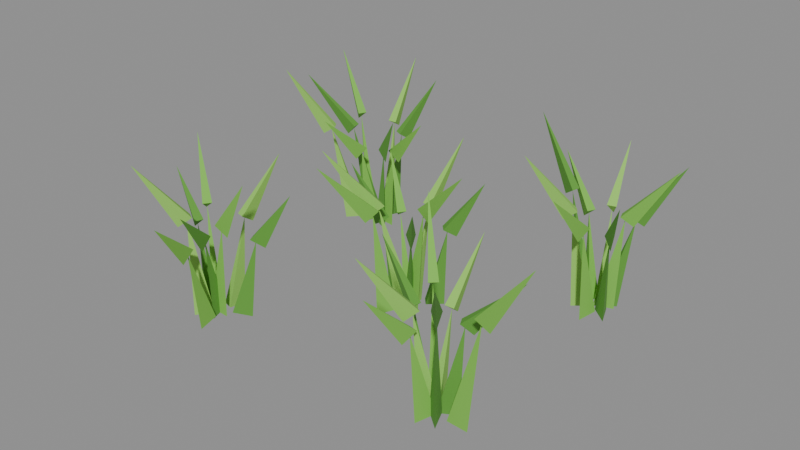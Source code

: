 # Source: grass-3.blend  (saved by Blender 5.2.45; exported with 4.5.12 LTS)
import bpy
from mathutils import Matrix  # noqa: F401  (used for matrix-valued properties, if any)

bpy.ops.wm.read_factory_settings(use_empty=True)
scene = bpy.context.scene
scene.name = 'Scene'

# ---- collections
col_col_lowpoly = bpy.data.collections.new('COL_LowPoly'); scene.collection.children.link(col_col_lowpoly)

# ---- images (referenced by path relative to the original .blend; pixels are not part of the script)
import os
ASSET_DIR = os.environ.get("B2B_ASSET_DIR", "")  # directory of the original .blend (textures are referenced by path, not embedded)
HERE = os.path.dirname(os.path.abspath(__file__))  # packed textures are extracted next to this script under _unpacked/

def load_image(name, relpath, width, height, colorspace="sRGB"):
    """Load a texture the original file referenced (path relative to the .blend, or extracted next to this script)."""
    p = next((c for c in (os.path.join(HERE, relpath), os.path.join(ASSET_DIR, relpath)) if relpath and os.path.exists(c)), "")
    if p:
        img = bpy.data.images.load(p, check_existing=True)
        img.name = name
    else:  # same state as the original file: an image datablock whose file is absent (Cycles renders it pink)
        img = bpy.data.images.new(name, width, height)
        img.source = "FILE"
        img.filepath = "//" + (relpath or name)
    img.colorspace_settings.name = colorspace
    return img
img_grass_3_basecolor = load_image('grass-3_BaseColor', '_unpacked/grass-3_BaseColor.2d176630.png', 80, 16, 'sRGB')
img_grass_3_maskmap = load_image('grass-3_MaskMap', '_unpacked/grass-3_MaskMap.0fa544aa.png', 80, 16, 'Non-Color')

# ---- materials (node trees are filled in below, after node groups)
mat_m_grass_3 = bpy.data.materials.new('M_grass-3')

# ---- material node trees
mat_m_grass_3.use_nodes = True; mat_m_grass_3.node_tree.nodes.clear()
_N = mat_m_grass_3.node_tree.nodes; _L = mat_m_grass_3.node_tree.links
n0 = _N.new('ShaderNodeBsdfPrincipled'); n0.name = 'Principled BSDF'; n0.location = (-200, 100)
n0.inputs[10].default_value = 0.005
n1 = _N.new('ShaderNodeOutputMaterial'); n1.name = 'Material Output'; n1.location = (200, 100)
n2 = _N.new('ShaderNodeTexImage'); n2.name = 'Image Texture'; n2.location = (0, 0)
n2.image = img_grass_3_basecolor
n2.interpolation = 'Closest'
n3 = _N.new('ShaderNodeTexImage'); n3.name = 'Image Texture.001'; n3.location = (0, 0)
n3.image = img_grass_3_maskmap
n3.interpolation = 'Closest'
n4 = _N.new('ShaderNodeSeparateColor'); n4.name = 'Separate Color'; n4.location = (0, 0)
n5 = _N.new('ShaderNodeMath'); n5.name = 'Math'; n5.location = (0, 0)
n5.operation = 'SUBTRACT'
n5.inputs[0].default_value = 1.0
_L.new(n0.outputs[0], n1.inputs[0])
_L.new(n2.outputs[0], n0.inputs[0])
_L.new(n3.outputs[0], n4.inputs[0])
_L.new(n4.outputs[0], n0.inputs[1])
_L.new(n3.outputs[1], n5.inputs[1])
_L.new(n5.outputs[0], n0.inputs[2])
n1.is_active_output = True

# ---- meshes
me_grass_3 = bpy.data.meshes.new('grass-3')
me_grass_3.from_pydata([(0.03174, -0.001522, 0.001713), (0.006117, 0.01539, 0.007395), (0.00104, -0.001167, 0.007395), (0.04428, -0.005365, 0.1753), (0.05576, -0.008885, 0.1633), (0.04069, 0.003432, 0.1813), (0.03638, -0.01064, 0.1813), (0.1321, -0.03228, 0.2669), (0.05008, 0.04099, 0.001972), (0.02249, 0.02736, 0.007266), (0.03422, 0.01462, 0.007266), (0.05198, 0.04273, 0.1297), (0.06219, 0.05212, 0.1198), (0.04189, 0.04345, 0.1346), (0.05186, 0.03262, 0.1346), (0.09221, 0.07976, 0.2069), (0.01373, 0.02971, 0.001077), (0.001766, 0.00164, 0.007713), (0.01897, -0.0003494, 0.007713), (0.01549, 0.0449, 0.1589), (0.01702, 0.05818, 0.1484), (0.007406, 0.0391, 0.1642), (0.02203, 0.03741, 0.1642), (0.02385, 0.1172, 0.2517), (-0.01849, 0.02489, 0.0), (0.0004656, 0.001485, 0.008251), (0.01022, 0.0158, 0.008251), (-0.03338, 0.03504, 0.1357), (-0.04488, 0.04288, 0.126), (-0.03177, 0.02504, 0.1406), (-0.02348, 0.0372, 0.1406), (-0.08156, 0.0679, 0.2189), (-0.02551, 0.001342, 0.0005291), (0.004248, -0.004464, 0.007987), (0.002571, 0.01278, 0.007987), (-0.03912, 1.814e-05, 0.1343), (-0.05293, -0.001325, 0.1244), (-0.0315, -0.006637, 0.1392), (-0.03293, 0.008016, 0.1392), (-0.09647, -0.005561, 0.2156), (-0.0001253, -0.0146, 0.0002561), (0.02164, 0.006364, 0.008123), (0.006551, 0.01487, 0.008123), (-0.01368, -0.03863, 0.178), (-0.0202, -0.05019, 0.1674), (-0.004004, -0.03646, 0.1833), (-0.01683, -0.02923, 0.1833), (-0.05483, -0.1116, 0.2827), (-0.009047, -0.05026, 0.002583), (0.009176, -0.02528, 0.00696), (-0.007115, -0.0194, 0.00696), (-0.01084, -0.05522, 0.1755), (-0.01504, -0.06685, 0.1638), (-0.001817, -0.05191, 0.1813), (-0.01566, -0.04691, 0.1813), (-0.04087, -0.1384, 0.2692), (0.02855, -0.01563, 0.001612), (0.01589, 0.01231, 0.007446), (0.002774, 0.0009941, 0.007446), (0.03221, -0.01987, 0.1327), (0.04047, -0.02944, 0.1213), (0.03365, -0.01027, 0.1384), (0.02251, -0.01989, 0.1384), (0.07468, -0.06909, 0.205), (-0.1816, -0.2005, 0.002141), (-0.2094, -0.1871, 0.007181), (-0.2122, -0.2042, 0.007181), (-0.176, -0.2015, 0.1548), (-0.1623, -0.2037, 0.145), (-0.1816, -0.1931, 0.1597), (-0.1841, -0.2076, 0.1597), (-0.1114, -0.2122, 0.2477), (-0.1535, -0.1732, 0.0004776), (-0.1834, -0.1781, 0.008013), (-0.1758, -0.1937, 0.008013), (-0.1413, -0.1673, 0.1322), (-0.1288, -0.1612, 0.1224), (-0.1508, -0.1637, 0.1371), (-0.1444, -0.1769, 0.1371), (-0.09065, -0.1426, 0.2125), (-0.1907, -0.1544, 0.001516), (-0.2069, -0.1804, 0.007493), (-0.1903, -0.1851, 0.007493), (-0.1881, -0.1453, 0.1485), (-0.1845, -0.1321, 0.1385), (-0.1971, -0.1499, 0.1536), (-0.1829, -0.1539, 0.1536), (-0.1708, -0.08304, 0.2369), (-0.2368, -0.173, 0.0002318), (-0.2181, -0.1967, 0.008136), (-0.2082, -0.1825, 0.008136), (-0.2543, -0.1606, 0.1544), (-0.2654, -0.1529, 0.1441), (-0.253, -0.1706, 0.1596), (-0.2445, -0.1585, 0.1596), (-0.3117, -0.1202, 0.2465), (-0.2545, -0.1812, 0.00227), (-0.2287, -0.1981, 0.007116), (-0.2236, -0.1816, 0.007116), (-0.2553, -0.181, 0.1314), (-0.2673, -0.1773, 0.1199), (-0.2515, -0.1898, 0.1372), (-0.2472, -0.1757, 0.1372), (-0.3174, -0.162, 0.2018), (-0.221, -0.2302, 0.003238), (-0.1989, -0.2083, 0.006633), (-0.2141, -0.1999, 0.006633), (-0.2202, -0.2288, 0.1659), (-0.2269, -0.2408, 0.156), (-0.2104, -0.2263, 0.1709), (-0.2233, -0.2192, 0.1709), (-0.2544, -0.2905, 0.2642), (-0.1864, -0.2474, 5.421e-05), (-0.187, -0.2173, 0.008224), (-0.2035, -0.2226, 0.008224), (-0.1808, -0.2646, 0.1374), (-0.1771, -0.2761, 0.1255), (-0.1757, -0.2566, 0.1434), (-0.1897, -0.2611, 0.1434), (-0.1587, -0.3334, 0.2106), (-0.1927, -0.2172, 0.00151), (-0.1979, -0.187, 0.007496), (-0.2134, -0.1946, 0.007496), (-0.1894, -0.224, 0.1389), (-0.1841, -0.2347, 0.1269), (-0.1854, -0.2154, 0.145), (-0.1986, -0.2218, 0.145), (-0.1575, -0.2891, 0.2108), (0.2695, -0.1935, 0.001173), (0.2416, -0.1811, 0.007665), (0.2394, -0.1983, 0.007665), (0.288, -0.1958, 0.1777), (0.3016, -0.1976, 0.1675), (0.2822, -0.1877, 0.1828), (0.2803, -0.2023, 0.1828), (0.3664, -0.2059, 0.2838), (0.2402, -0.1717, 0.002028), (0.2099, -0.1774, 0.007237), (0.2178, -0.1929, 0.007237), (0.2441, -0.1697, 0.1422), (0.2545, -0.1644, 0.1299), (0.2356, -0.1658, 0.1484), (0.2422, -0.1789, 0.1484), (0.3116, -0.1353, 0.2137), (0.2115, -0.1639, 0.001497), (0.2035, -0.1935, 0.007503), (0.2208, -0.1931, 0.007503), (0.2112, -0.1544, 0.1482), (0.2109, -0.1413, 0.1374), (0.204, -0.1611, 0.1537), (0.2187, -0.1607, 0.1537), (0.2095, -0.08467, 0.2324), (0.1762, -0.15, 0.002584), (0.191, -0.1772, 0.006959), (0.2033, -0.165, 0.006959), (0.1732, -0.1469, 0.1688), (0.1633, -0.1369, 0.1593), (0.1729, -0.1571, 0.1735), (0.1834, -0.1468, 0.1735), (0.1247, -0.098, 0.2717), (0.1718, -0.1772, 0.001616), (0.1987, -0.192, 0.007443), (0.2024, -0.1751, 0.007443), (0.1643, -0.1756, 0.1435), (0.1517, -0.1728, 0.1324), (0.169, -0.1842, 0.149), (0.1722, -0.1698, 0.149), (0.09725, -0.1608, 0.2235), (0.1995, -0.2089, 0.002045), (0.2213, -0.1871, 0.007229), (0.2061, -0.1788, 0.007229), (0.1956, -0.2161, 0.1645), (0.1892, -0.2277, 0.1539), (0.2052, -0.2138, 0.1698), (0.1923, -0.2067, 0.1698), (0.1593, -0.2824, 0.2591), (0.205, -0.2223, 0.001414), (0.2191, -0.1951, 0.007545), (0.2021, -0.1918, 0.007545), (0.2033, -0.2315, 0.144), (0.2009, -0.2436, 0.1323), (0.2117, -0.2268, 0.1498), (0.1972, -0.224, 0.1498), (0.1895, -0.3031, 0.221), (0.2331, -0.2149, 0.001594), (0.2227, -0.1861, 0.007455), (0.2087, -0.1963, 0.007455), (0.2422, -0.2273, 0.181), (0.2492, -0.2369, 0.1688), (0.2446, -0.2182, 0.1871), (0.2327, -0.2269, 0.1871), (0.2989, -0.3048, 0.2748), (-0.1857, 0.1945, 0.001783), (-0.213, 0.2086, 0.00736), (-0.2163, 0.1916, 0.00736), (-0.1798, 0.1933, 0.141), (-0.1677, 0.191, 0.1293), (-0.1844, 0.2017, 0.1469), (-0.1872, 0.1873, 0.1469), (-0.1097, 0.1797, 0.2159), (-0.2059, 0.2406, 0.002434), (-0.2269, 0.218, 0.007034), (-0.2114, 0.2103, 0.007034), (-0.2044, 0.2436, 0.1539), (-0.1982, 0.2559, 0.1439), (-0.2141, 0.2407, 0.1588), (-0.2009, 0.2341, 0.1588), (-0.1749, 0.3024, 0.2452), (-0.2298, 0.2554, 0.003202), (-0.2359, 0.2249, 0.00665), (-0.2186, 0.2264, 0.00665), (-0.2297, 0.2542, 0.1669), (-0.2309, 0.2683, 0.1576), (-0.2364, 0.2465, 0.1715), (-0.2218, 0.2477, 0.1715), (-0.2355, 0.3208, 0.2687), (-0.2733, 0.2264, 0.0008642), (-0.2512, 0.2055, 0.007819), (-0.2434, 0.221, 0.007819), (-0.2913, 0.2355, 0.1719), (-0.3028, 0.2413, 0.1608), (-0.2889, 0.2261, 0.1775), (-0.2823, 0.2392, 0.1775), (-0.3664, 0.2734, 0.2688), (-0.2487, 0.1973, 0.0004367), (-0.2185, 0.1947, 0.008033), (-0.222, 0.2116, 0.008033), (-0.2707, 0.1928, 0.1652), (-0.2819, 0.1905, 0.1527), (-0.2635, 0.1868, 0.1714), (-0.2665, 0.2012, 0.1714), (-0.3598, 0.1745, 0.2491), (-0.2717, 0.1692, 0.0006972), (-0.2429, 0.179, 0.007903), (-0.2529, 0.1931, 0.007903), (-0.2894, 0.1567, 0.1715), (-0.3006, 0.1488, 0.1616), (-0.2795, 0.1547, 0.1765), (-0.288, 0.1667, 0.1765), (-0.3508, 0.1133, 0.2755), (-0.2322, 0.1727, 0.002236), (-0.2169, 0.1995, 0.007134), (-0.2338, 0.2035, 0.007134), (-0.2328, 0.1703, 0.1399), (-0.2355, 0.1587, 0.1277), (-0.2242, 0.1743, 0.146), (-0.2386, 0.1778, 0.146), (-0.2497, 0.0993, 0.2114), (-0.185, 0.1734, 0.003044), (-0.2042, 0.1978, 0.006729), (-0.2143, 0.1837, 0.006729), (-0.1871, 0.1749, 0.1454), (-0.1763, 0.1672, 0.1348), (-0.1882, 0.1847, 0.1508), (-0.1967, 0.1727, 0.1508), (-0.1332, 0.1364, 0.2279), (0.2603, 0.1956, 0.002406), (0.2294, 0.1947, 0.007049), (0.2347, 0.1782, 0.007049), (0.2642, 0.1968, 0.1579), (0.2768, 0.2009, 0.1473), (0.2556, 0.2018, 0.1633), (0.2602, 0.1878, 0.1633), (0.3333, 0.2192, 0.2481), (0.2592, 0.2079, 0.0007123), (0.2321, 0.1942, 0.007895), (0.2439, 0.1816, 0.007895), (0.2708, 0.2189, 0.1494), (0.2804, 0.2279, 0.1386), (0.261, 0.2198, 0.1548), (0.2711, 0.2091, 0.1548), (0.3222, 0.2674, 0.2352), (0.2313, 0.2161, 0.0032), (0.2308, 0.1851, 0.006652), (0.2475, 0.1896, 0.006652), (0.2318, 0.2142, 0.1598), (0.2288, 0.2253, 0.1473), (0.2263, 0.2067, 0.166), (0.2405, 0.2106, 0.166), (0.2094, 0.297, 0.2386), (0.1985, 0.2077, 0.002297), (0.2216, 0.1872, 0.007103), (0.229, 0.2029, 0.007103), (0.1961, 0.2088, 0.1437), (0.1848, 0.2142, 0.1322), (0.1986, 0.1995, 0.1495), (0.2048, 0.2128, 0.1495), (0.1317, 0.2393, 0.2209), (0.1919, 0.1992, 0.000326), (0.2182, 0.1844, 0.008089), (0.2221, 0.2013, 0.008089), (0.1671, 0.2048, 0.1725), (0.1534, 0.2079, 0.1628), (0.1723, 0.1961, 0.1773), (0.1755, 0.2104, 0.1773), (0.09536, 0.221, 0.2793), (0.2036, 0.1623, 0.001995), (0.2325, 0.1731, 0.007254), (0.2221, 0.187, 0.007254), (0.1971, 0.1575, 0.1619), (0.1866, 0.1496, 0.1511), (0.2068, 0.1555, 0.1673), (0.1979, 0.1673, 0.1673), (0.1364, 0.1121, 0.2538), (0.2361, 0.1346, 0.001786), (0.2462, 0.1636, 0.007358), (0.2289, 0.1645, 0.007358), (0.2356, 0.1258, 0.1557), (0.235, 0.1141, 0.1434), (0.2433, 0.1313, 0.1619), (0.2286, 0.1321, 0.1619), (0.2315, 0.04306, 0.235), (0.2667, 0.1518, 0.003145), (0.2556, 0.1808, 0.006679), (0.2418, 0.1703, 0.006679), (0.2643, 0.155, 0.1386), (0.2726, 0.1441, 0.1286), (0.266, 0.1649, 0.1436), (0.2543, 0.156, 0.1436), (0.3001, 0.1077, 0.2197)], [], [(0, 1, 3), (1, 2, 3), (2, 0, 3), (2, 1, 0), (4, 5, 7), (5, 6, 7), (6, 4, 7), (6, 5, 4), (8, 9, 11), (9, 10, 11), (10, 8, 11), (10, 9, 8), (12, 13, 15), (13, 14, 15), (14, 12, 15), (14, 13, 12), (16, 17, 19), (17, 18, 19), (18, 16, 19), (18, 17, 16), (20, 21, 23), (21, 22, 23), (22, 20, 23), (22, 21, 20), (24, 25, 27), (25, 26, 27), (26, 24, 27), (26, 25, 24), (28, 29, 31), (29, 30, 31), (30, 28, 31), (30, 29, 28), (32, 33, 35), (33, 34, 35), (34, 32, 35), (34, 33, 32), (36, 37, 39), (37, 38, 39), (38, 36, 39), (38, 37, 36), (40, 41, 43), (41, 42, 43), (42, 40, 43), (42, 41, 40), (44, 45, 47), (45, 46, 47), (46, 44, 47), (46, 45, 44), (48, 49, 51), (49, 50, 51), (50, 48, 51), (50, 49, 48), (52, 53, 55), (53, 54, 55), (54, 52, 55), (54, 53, 52), (56, 57, 59), (57, 58, 59), (58, 56, 59), (58, 57, 56), (60, 61, 63), (61, 62, 63), (62, 60, 63), (62, 61, 60), (64, 65, 67), (65, 66, 67), (66, 64, 67), (66, 65, 64), (68, 69, 71), (69, 70, 71), (70, 68, 71), (70, 69, 68), (72, 73, 75), (73, 74, 75), (74, 72, 75), (74, 73, 72), (76, 77, 79), (77, 78, 79), (78, 76, 79), (78, 77, 76), (80, 81, 83), (81, 82, 83), (82, 80, 83), (82, 81, 80), (84, 85, 87), (85, 86, 87), (86, 84, 87), (86, 85, 84), (88, 89, 91), (89, 90, 91), (90, 88, 91), (90, 89, 88), (92, 93, 95), (93, 94, 95), (94, 92, 95), (94, 93, 92), (96, 97, 99), (97, 98, 99), (98, 96, 99), (98, 97, 96), (100, 101, 103), (101, 102, 103), (102, 100, 103), (102, 101, 100), (104, 105, 107), (105, 106, 107), (106, 104, 107), (106, 105, 104), (108, 109, 111), (109, 110, 111), (110, 108, 111), (110, 109, 108), (112, 113, 115), (113, 114, 115), (114, 112, 115), (114, 113, 112), (116, 117, 119), (117, 118, 119), (118, 116, 119), (118, 117, 116), (120, 121, 123), (121, 122, 123), (122, 120, 123), (122, 121, 120), (124, 125, 127), (125, 126, 127), (126, 124, 127), (126, 125, 124), (128, 129, 131), (129, 130, 131), (130, 128, 131), (130, 129, 128), (132, 133, 135), (133, 134, 135), (134, 132, 135), (134, 133, 132), (136, 137, 139), (137, 138, 139), (138, 136, 139), (138, 137, 136), (140, 141, 143), (141, 142, 143), (142, 140, 143), (142, 141, 140), (144, 145, 147), (145, 146, 147), (146, 144, 147), (146, 145, 144), (148, 149, 151), (149, 150, 151), (150, 148, 151), (150, 149, 148), (152, 153, 155), (153, 154, 155), (154, 152, 155), (154, 153, 152), (156, 157, 159), (157, 158, 159), (158, 156, 159), (158, 157, 156), (160, 161, 163), (161, 162, 163), (162, 160, 163), (162, 161, 160), (164, 165, 167), (165, 166, 167), (166, 164, 167), (166, 165, 164), (168, 169, 171), (169, 170, 171), (170, 168, 171), (170, 169, 168), (172, 173, 175), (173, 174, 175), (174, 172, 175), (174, 173, 172), (176, 177, 179), (177, 178, 179), (178, 176, 179), (178, 177, 176), (180, 181, 183), (181, 182, 183), (182, 180, 183), (182, 181, 180), (184, 185, 187), (185, 186, 187), (186, 184, 187), (186, 185, 184), (188, 189, 191), (189, 190, 191), (190, 188, 191), (190, 189, 188), (192, 193, 195), (193, 194, 195), (194, 192, 195), (194, 193, 192), (196, 197, 199), (197, 198, 199), (198, 196, 199), (198, 197, 196), (200, 201, 203), (201, 202, 203), (202, 200, 203), (202, 201, 200), (204, 205, 207), (205, 206, 207), (206, 204, 207), (206, 205, 204), (208, 209, 211), (209, 210, 211), (210, 208, 211), (210, 209, 208), (212, 213, 215), (213, 214, 215), (214, 212, 215), (214, 213, 212), (216, 217, 219), (217, 218, 219), (218, 216, 219), (218, 217, 216), (220, 221, 223), (221, 222, 223), (222, 220, 223), (222, 221, 220), (224, 225, 227), (225, 226, 227), (226, 224, 227), (226, 225, 224), (228, 229, 231), (229, 230, 231), (230, 228, 231), (230, 229, 228), (232, 233, 235), (233, 234, 235), (234, 232, 235), (234, 233, 232), (236, 237, 239), (237, 238, 239), (238, 236, 239), (238, 237, 236), (240, 241, 243), (241, 242, 243), (242, 240, 243), (242, 241, 240), (244, 245, 247), (245, 246, 247), (246, 244, 247), (246, 245, 244), (248, 249, 251), (249, 250, 251), (250, 248, 251), (250, 249, 248), (252, 253, 255), (253, 254, 255), (254, 252, 255), (254, 253, 252), (256, 257, 259), (257, 258, 259), (258, 256, 259), (258, 257, 256), (260, 261, 263), (261, 262, 263), (262, 260, 263), (262, 261, 260), (264, 265, 267), (265, 266, 267), (266, 264, 267), (266, 265, 264), (268, 269, 271), (269, 270, 271), (270, 268, 271), (270, 269, 268), (272, 273, 275), (273, 274, 275), (274, 272, 275), (274, 273, 272), (276, 277, 279), (277, 278, 279), (278, 276, 279), (278, 277, 276), (280, 281, 283), (281, 282, 283), (282, 280, 283), (282, 281, 280), (284, 285, 287), (285, 286, 287), (286, 284, 287), (286, 285, 284), (288, 289, 291), (289, 290, 291), (290, 288, 291), (290, 289, 288), (292, 293, 295), (293, 294, 295), (294, 292, 295), (294, 293, 292), (296, 297, 299), (297, 298, 299), (298, 296, 299), (298, 297, 296), (300, 301, 303), (301, 302, 303), (302, 300, 303), (302, 301, 300), (304, 305, 307), (305, 306, 307), (306, 304, 307), (306, 305, 304), (308, 309, 311), (309, 310, 311), (310, 308, 311), (310, 309, 308), (312, 313, 315), (313, 314, 315), (314, 312, 315), (314, 313, 312), (316, 317, 319), (317, 318, 319), (318, 316, 319), (318, 317, 316)])
_uv = me_grass_3.uv_layers.new(name='UVMap')
_uv.uv.foreach_set('vector', [0.3, 0.5, 0.3, 0.5, 0.3, 0.5, 0.3, 0.5, 0.3, 0.5, 0.3, 0.5, 0.3, 0.5, 0.3, 0.5, 0.3, 0.5, 0.3, 0.5, 0.3, 0.5, 0.3, 0.5, 0.3, 0.5, 0.3, 0.5, 0.3, 0.5, 0.3, 0.5, 0.3, 0.5, 0.3, 0.5, 0.3, 0.5, 0.3, 0.5, 0.3, 0.5, 0.3, 0.5, 0.3, 0.5, 0.3, 0.5, 0.5, 0.5, 0.5, 0.5, 0.5, 0.5, 0.5, 0.5, 0.5, 0.5, 0.5, 0.5, 0.5, 0.5, 0.5, 0.5, 0.5, 0.5, 0.5, 0.5, 0.5, 0.5, 0.5, 0.5, 0.5, 0.5, 0.5, 0.5, 0.5, 0.5, 0.5, 0.5, 0.5, 0.5, 0.5, 0.5, 0.5, 0.5, 0.5, 0.5, 0.5, 0.5, 0.5, 0.5, 0.5, 0.5, 0.5, 0.5, 0.7, 0.5, 0.7, 0.5, 0.7, 0.5, 0.7, 0.5, 0.7, 0.5, 0.7, 0.5, 0.7, 0.5, 0.7, 0.5, 0.7, 0.5, 0.7, 0.5, 0.7, 0.5, 0.7, 0.5, 0.7, 0.5, 0.7, 0.5, 0.7, 0.5, 0.7, 0.5, 0.7, 0.5, 0.7, 0.5, 0.7, 0.5, 0.7, 0.5, 0.7, 0.5, 0.7, 0.5, 0.7, 0.5, 0.7, 0.5, 0.3, 0.5, 0.3, 0.5, 0.3, 0.5, 0.3, 0.5, 0.3, 0.5, 0.3, 0.5, 0.3, 0.5, 0.3, 0.5, 0.3, 0.5, 0.3, 0.5, 0.3, 0.5, 0.3, 0.5, 0.3, 0.5, 0.3, 0.5, 0.3, 0.5, 0.3, 0.5, 0.3, 0.5, 0.3, 0.5, 0.3, 0.5, 0.3, 0.5, 0.3, 0.5, 0.3, 0.5, 0.3, 0.5, 0.3, 0.5, 0.5, 0.5, 0.5, 0.5, 0.5, 0.5, 0.5, 0.5, 0.5, 0.5, 0.5, 0.5, 0.5, 0.5, 0.5, 0.5, 0.5, 0.5, 0.5, 0.5, 0.5, 0.5, 0.5, 0.5, 0.5, 0.5, 0.5, 0.5, 0.5, 0.5, 0.5, 0.5, 0.5, 0.5, 0.5, 0.5, 0.5, 0.5, 0.5, 0.5, 0.5, 0.5, 0.5, 0.5, 0.5, 0.5, 0.5, 0.5, 0.7, 0.5, 0.7, 0.5, 0.7, 0.5, 0.7, 0.5, 0.7, 0.5, 0.7, 0.5, 0.7, 0.5, 0.7, 0.5, 0.7, 0.5, 0.7, 0.5, 0.7, 0.5, 0.7, 0.5, 0.7, 0.5, 0.7, 0.5, 0.7, 0.5, 0.7, 0.5, 0.7, 0.5, 0.7, 0.5, 0.7, 0.5, 0.7, 0.5, 0.7, 0.5, 0.7, 0.5, 0.7, 0.5, 0.7, 0.5, 0.3, 0.5, 0.3, 0.5, 0.3, 0.5, 0.3, 0.5, 0.3, 0.5, 0.3, 0.5, 0.3, 0.5, 0.3, 0.5, 0.3, 0.5, 0.3, 0.5, 0.3, 0.5, 0.3, 0.5, 0.3, 0.5, 0.3, 0.5, 0.3, 0.5, 0.3, 0.5, 0.3, 0.5, 0.3, 0.5, 0.3, 0.5, 0.3, 0.5, 0.3, 0.5, 0.3, 0.5, 0.3, 0.5, 0.3, 0.5, 0.5, 0.5, 0.5, 0.5, 0.5, 0.5, 0.5, 0.5, 0.5, 0.5, 0.5, 0.5, 0.5, 0.5, 0.5, 0.5, 0.5, 0.5, 0.5, 0.5, 0.5, 0.5, 0.5, 0.5, 0.5, 0.5, 0.5, 0.5, 0.5, 0.5, 0.5, 0.5, 0.5, 0.5, 0.5, 0.5, 0.5, 0.5, 0.5, 0.5, 0.5, 0.5, 0.5, 0.5, 0.5, 0.5, 0.5, 0.5, 0.3, 0.5, 0.3, 0.5, 0.3, 0.5, 0.3, 0.5, 0.3, 0.5, 0.3, 0.5, 0.3, 0.5, 0.3, 0.5, 0.3, 0.5, 0.3, 0.5, 0.3, 0.5, 0.3, 0.5, 0.3, 0.5, 0.3, 0.5, 0.3, 0.5, 0.3, 0.5, 0.3, 0.5, 0.3, 0.5, 0.3, 0.5, 0.3, 0.5, 0.3, 0.5, 0.3, 0.5, 0.3, 0.5, 0.3, 0.5, 0.5, 0.5, 0.5, 0.5, 0.5, 0.5, 0.5, 0.5, 0.5, 0.5, 0.5, 0.5, 0.5, 0.5, 0.5, 0.5, 0.5, 0.5, 0.5, 0.5, 0.5, 0.5, 0.5, 0.5, 0.5, 0.5, 0.5, 0.5, 0.5, 0.5, 0.5, 0.5, 0.5, 0.5, 0.5, 0.5, 0.5, 0.5, 0.5, 0.5, 0.5, 0.5, 0.5, 0.5, 0.5, 0.5, 0.5, 0.5, 0.7, 0.5, 0.7, 0.5, 0.7, 0.5, 0.7, 0.5, 0.7, 0.5, 0.7, 0.5, 0.7, 0.5, 0.7, 0.5, 0.7, 0.5, 0.7, 0.5, 0.7, 0.5, 0.7, 0.5, 0.7, 0.5, 0.7, 0.5, 0.7, 0.5, 0.7, 0.5, 0.7, 0.5, 0.7, 0.5, 0.7, 0.5, 0.7, 0.5, 0.7, 0.5, 0.7, 0.5, 0.7, 0.5, 0.7, 0.5, 0.3, 0.5, 0.3, 0.5, 0.3, 0.5, 0.3, 0.5, 0.3, 0.5, 0.3, 0.5, 0.3, 0.5, 0.3, 0.5, 0.3, 0.5, 0.3, 0.5, 0.3, 0.5, 0.3, 0.5, 0.3, 0.5, 0.3, 0.5, 0.3, 0.5, 0.3, 0.5, 0.3, 0.5, 0.3, 0.5, 0.3, 0.5, 0.3, 0.5, 0.3, 0.5, 0.3, 0.5, 0.3, 0.5, 0.3, 0.5, 0.5, 0.5, 0.5, 0.5, 0.5, 0.5, 0.5, 0.5, 0.5, 0.5, 0.5, 0.5, 0.5, 0.5, 0.5, 0.5, 0.5, 0.5, 0.5, 0.5, 0.5, 0.5, 0.5, 0.5, 0.5, 0.5, 0.5, 0.5, 0.5, 0.5, 0.5, 0.5, 0.5, 0.5, 0.5, 0.5, 0.5, 0.5, 0.5, 0.5, 0.5, 0.5, 0.5, 0.5, 0.5, 0.5, 0.5, 0.5, 0.7, 0.5, 0.7, 0.5, 0.7, 0.5, 0.7, 0.5, 0.7, 0.5, 0.7, 0.5, 0.7, 0.5, 0.7, 0.5, 0.7, 0.5, 0.7, 0.5, 0.7, 0.5, 0.7, 0.5, 0.7, 0.5, 0.7, 0.5, 0.7, 0.5, 0.7, 0.5, 0.7, 0.5, 0.7, 0.5, 0.7, 0.5, 0.7, 0.5, 0.7, 0.5, 0.7, 0.5, 0.7, 0.5, 0.7, 0.5, 0.3, 0.5, 0.3, 0.5, 0.3, 0.5, 0.3, 0.5, 0.3, 0.5, 0.3, 0.5, 0.3, 0.5, 0.3, 0.5, 0.3, 0.5, 0.3, 0.5, 0.3, 0.5, 0.3, 0.5, 0.3, 0.5, 0.3, 0.5, 0.3, 0.5, 0.3, 0.5, 0.3, 0.5, 0.3, 0.5, 0.3, 0.5, 0.3, 0.5, 0.3, 0.5, 0.3, 0.5, 0.3, 0.5, 0.3, 0.5, 0.5, 0.5, 0.5, 0.5, 0.5, 0.5, 0.5, 0.5, 0.5, 0.5, 0.5, 0.5, 0.5, 0.5, 0.5, 0.5, 0.5, 0.5, 0.5, 0.5, 0.5, 0.5, 0.5, 0.5, 0.5, 0.5, 0.5, 0.5, 0.5, 0.5, 0.5, 0.5, 0.5, 0.5, 0.5, 0.5, 0.5, 0.5, 0.5, 0.5, 0.5, 0.5, 0.5, 0.5, 0.5, 0.5, 0.5, 0.5, 0.3, 0.5, 0.3, 0.5, 0.3, 0.5, 0.3, 0.5, 0.3, 0.5, 0.3, 0.5, 0.3, 0.5, 0.3, 0.5, 0.3, 0.5, 0.3, 0.5, 0.3, 0.5, 0.3, 0.5, 0.3, 0.5, 0.3, 0.5, 0.3, 0.5, 0.3, 0.5, 0.3, 0.5, 0.3, 0.5, 0.3, 0.5, 0.3, 0.5, 0.3, 0.5, 0.3, 0.5, 0.3, 0.5, 0.3, 0.5, 0.5, 0.5, 0.5, 0.5, 0.5, 0.5, 0.5, 0.5, 0.5, 0.5, 0.5, 0.5, 0.5, 0.5, 0.5, 0.5, 0.5, 0.5, 0.5, 0.5, 0.5, 0.5, 0.5, 0.5, 0.5, 0.5, 0.5, 0.5, 0.5, 0.5, 0.5, 0.5, 0.5, 0.5, 0.5, 0.5, 0.5, 0.5, 0.5, 0.5, 0.5, 0.5, 0.5, 0.5, 0.5, 0.5, 0.5, 0.5, 0.7, 0.5, 0.7, 0.5, 0.7, 0.5, 0.7, 0.5, 0.7, 0.5, 0.7, 0.5, 0.7, 0.5, 0.7, 0.5, 0.7, 0.5, 0.7, 0.5, 0.7, 0.5, 0.7, 0.5, 0.7, 0.5, 0.7, 0.5, 0.7, 0.5, 0.7, 0.5, 0.7, 0.5, 0.7, 0.5, 0.7, 0.5, 0.7, 0.5, 0.7, 0.5, 0.7, 0.5, 0.7, 0.5, 0.7, 0.5, 0.3, 0.5, 0.3, 0.5, 0.3, 0.5, 0.3, 0.5, 0.3, 0.5, 0.3, 0.5, 0.3, 0.5, 0.3, 0.5, 0.3, 0.5, 0.3, 0.5, 0.3, 0.5, 0.3, 0.5, 0.3, 0.5, 0.3, 0.5, 0.3, 0.5, 0.3, 0.5, 0.3, 0.5, 0.3, 0.5, 0.3, 0.5, 0.3, 0.5, 0.3, 0.5, 0.3, 0.5, 0.3, 0.5, 0.3, 0.5, 0.5, 0.5, 0.5, 0.5, 0.5, 0.5, 0.5, 0.5, 0.5, 0.5, 0.5, 0.5, 0.5, 0.5, 0.5, 0.5, 0.5, 0.5, 0.5, 0.5, 0.5, 0.5, 0.5, 0.5, 0.5, 0.5, 0.5, 0.5, 0.5, 0.5, 0.5, 0.5, 0.5, 0.5, 0.5, 0.5, 0.5, 0.5, 0.5, 0.5, 0.5, 0.5, 0.5, 0.5, 0.5, 0.5, 0.5, 0.5, 0.7, 0.5, 0.7, 0.5, 0.7, 0.5, 0.7, 0.5, 0.7, 0.5, 0.7, 0.5, 0.7, 0.5, 0.7, 0.5, 0.7, 0.5, 0.7, 0.5, 0.7, 0.5, 0.7, 0.5, 0.7, 0.5, 0.7, 0.5, 0.7, 0.5, 0.7, 0.5, 0.7, 0.5, 0.7, 0.5, 0.7, 0.5, 0.7, 0.5, 0.7, 0.5, 0.7, 0.5, 0.7, 0.5, 0.7, 0.5, 0.3, 0.5, 0.3, 0.5, 0.3, 0.5, 0.3, 0.5, 0.3, 0.5, 0.3, 0.5, 0.3, 0.5, 0.3, 0.5, 0.3, 0.5, 0.3, 0.5, 0.3, 0.5, 0.3, 0.5, 0.3, 0.5, 0.3, 0.5, 0.3, 0.5, 0.3, 0.5, 0.3, 0.5, 0.3, 0.5, 0.3, 0.5, 0.3, 0.5, 0.3, 0.5, 0.3, 0.5, 0.3, 0.5, 0.3, 0.5, 0.5, 0.5, 0.5, 0.5, 0.5, 0.5, 0.5, 0.5, 0.5, 0.5, 0.5, 0.5, 0.5, 0.5, 0.5, 0.5, 0.5, 0.5, 0.5, 0.5, 0.5, 0.5, 0.5, 0.5, 0.5, 0.5, 0.5, 0.5, 0.5, 0.5, 0.5, 0.5, 0.5, 0.5, 0.5, 0.5, 0.5, 0.5, 0.5, 0.5, 0.5, 0.5, 0.5, 0.5, 0.5, 0.5, 0.5, 0.5, 0.3, 0.5, 0.3, 0.5, 0.3, 0.5, 0.3, 0.5, 0.3, 0.5, 0.3, 0.5, 0.3, 0.5, 0.3, 0.5, 0.3, 0.5, 0.3, 0.5, 0.3, 0.5, 0.3, 0.5, 0.3, 0.5, 0.3, 0.5, 0.3, 0.5, 0.3, 0.5, 0.3, 0.5, 0.3, 0.5, 0.3, 0.5, 0.3, 0.5, 0.3, 0.5, 0.3, 0.5, 0.3, 0.5, 0.3, 0.5, 0.5, 0.5, 0.5, 0.5, 0.5, 0.5, 0.5, 0.5, 0.5, 0.5, 0.5, 0.5, 0.5, 0.5, 0.5, 0.5, 0.5, 0.5, 0.5, 0.5, 0.5, 0.5, 0.5, 0.5, 0.5, 0.5, 0.5, 0.5, 0.5, 0.5, 0.5, 0.5, 0.5, 0.5, 0.5, 0.5, 0.5, 0.5, 0.5, 0.5, 0.5, 0.5, 0.5, 0.5, 0.5, 0.5, 0.5, 0.5, 0.7, 0.5, 0.7, 0.5, 0.7, 0.5, 0.7, 0.5, 0.7, 0.5, 0.7, 0.5, 0.7, 0.5, 0.7, 0.5, 0.7, 0.5, 0.7, 0.5, 0.7, 0.5, 0.7, 0.5, 0.7, 0.5, 0.7, 0.5, 0.7, 0.5, 0.7, 0.5, 0.7, 0.5, 0.7, 0.5, 0.7, 0.5, 0.7, 0.5, 0.7, 0.5, 0.7, 0.5, 0.7, 0.5, 0.7, 0.5, 0.3, 0.5, 0.3, 0.5, 0.3, 0.5, 0.3, 0.5, 0.3, 0.5, 0.3, 0.5, 0.3, 0.5, 0.3, 0.5, 0.3, 0.5, 0.3, 0.5, 0.3, 0.5, 0.3, 0.5, 0.3, 0.5, 0.3, 0.5, 0.3, 0.5, 0.3, 0.5, 0.3, 0.5, 0.3, 0.5, 0.3, 0.5, 0.3, 0.5, 0.3, 0.5, 0.3, 0.5, 0.3, 0.5, 0.3, 0.5, 0.5, 0.5, 0.5, 0.5, 0.5, 0.5, 0.5, 0.5, 0.5, 0.5, 0.5, 0.5, 0.5, 0.5, 0.5, 0.5, 0.5, 0.5, 0.5, 0.5, 0.5, 0.5, 0.5, 0.5, 0.5, 0.5, 0.5, 0.5, 0.5, 0.5, 0.5, 0.5, 0.5, 0.5, 0.5, 0.5, 0.5, 0.5, 0.5, 0.5, 0.5, 0.5, 0.5, 0.5, 0.5, 0.5, 0.5, 0.5, 0.7, 0.5, 0.7, 0.5, 0.7, 0.5, 0.7, 0.5, 0.7, 0.5, 0.7, 0.5, 0.7, 0.5, 0.7, 0.5, 0.7, 0.5, 0.7, 0.5, 0.7, 0.5, 0.7, 0.5, 0.7, 0.5, 0.7, 0.5, 0.7, 0.5, 0.7, 0.5, 0.7, 0.5, 0.7, 0.5, 0.7, 0.5, 0.7, 0.5, 0.7, 0.5, 0.7, 0.5, 0.7, 0.5, 0.7, 0.5, 0.3, 0.5, 0.3, 0.5, 0.3, 0.5, 0.3, 0.5, 0.3, 0.5, 0.3, 0.5, 0.3, 0.5, 0.3, 0.5, 0.3, 0.5, 0.3, 0.5, 0.3, 0.5, 0.3, 0.5, 0.3, 0.5, 0.3, 0.5, 0.3, 0.5, 0.3, 0.5, 0.3, 0.5, 0.3, 0.5, 0.3, 0.5, 0.3, 0.5, 0.3, 0.5, 0.3, 0.5, 0.3, 0.5, 0.3, 0.5, 0.5, 0.5, 0.5, 0.5, 0.5, 0.5, 0.5, 0.5, 0.5, 0.5, 0.5, 0.5, 0.5, 0.5, 0.5, 0.5, 0.5, 0.5, 0.5, 0.5, 0.5, 0.5, 0.5, 0.5, 0.5, 0.5, 0.5, 0.5, 0.5, 0.5, 0.5, 0.5, 0.5, 0.5, 0.5, 0.5, 0.5, 0.5, 0.5, 0.5, 0.5, 0.5, 0.5, 0.5, 0.5, 0.5, 0.5, 0.5, 0.3, 0.5, 0.3, 0.5, 0.3, 0.5, 0.3, 0.5, 0.3, 0.5, 0.3, 0.5, 0.3, 0.5, 0.3, 0.5, 0.3, 0.5, 0.3, 0.5, 0.3, 0.5, 0.3, 0.5, 0.3, 0.5, 0.3, 0.5, 0.3, 0.5, 0.3, 0.5, 0.3, 0.5, 0.3, 0.5, 0.3, 0.5, 0.3, 0.5, 0.3, 0.5, 0.3, 0.5, 0.3, 0.5, 0.3, 0.5, 0.5, 0.5, 0.5, 0.5, 0.5, 0.5, 0.5, 0.5, 0.5, 0.5, 0.5, 0.5, 0.5, 0.5, 0.5, 0.5, 0.5, 0.5, 0.5, 0.5, 0.5, 0.5, 0.5, 0.5, 0.5, 0.5, 0.5, 0.5, 0.5, 0.5, 0.5, 0.5, 0.5, 0.5, 0.5, 0.5, 0.5, 0.5, 0.5, 0.5, 0.5, 0.5, 0.5, 0.5, 0.5, 0.5, 0.5, 0.5, 0.7, 0.5, 0.7, 0.5, 0.7, 0.5, 0.7, 0.5, 0.7, 0.5, 0.7, 0.5, 0.7, 0.5, 0.7, 0.5, 0.7, 0.5, 0.7, 0.5, 0.7, 0.5, 0.7, 0.5, 0.7, 0.5, 0.7, 0.5, 0.7, 0.5, 0.7, 0.5, 0.7, 0.5, 0.7, 0.5, 0.7, 0.5, 0.7, 0.5, 0.7, 0.5, 0.7, 0.5, 0.7, 0.5, 0.7, 0.5, 0.3, 0.5, 0.3, 0.5, 0.3, 0.5, 0.3, 0.5, 0.3, 0.5, 0.3, 0.5, 0.3, 0.5, 0.3, 0.5, 0.3, 0.5, 0.3, 0.5, 0.3, 0.5, 0.3, 0.5, 0.3, 0.5, 0.3, 0.5, 0.3, 0.5, 0.3, 0.5, 0.3, 0.5, 0.3, 0.5, 0.3, 0.5, 0.3, 0.5, 0.3, 0.5, 0.3, 0.5, 0.3, 0.5, 0.3, 0.5, 0.5, 0.5, 0.5, 0.5, 0.5, 0.5, 0.5, 0.5, 0.5, 0.5, 0.5, 0.5, 0.5, 0.5, 0.5, 0.5, 0.5, 0.5, 0.5, 0.5, 0.5, 0.5, 0.5, 0.5, 0.5, 0.5, 0.5, 0.5, 0.5, 0.5, 0.5, 0.5, 0.5, 0.5, 0.5, 0.5, 0.5, 0.5, 0.5, 0.5, 0.5, 0.5, 0.5, 0.5, 0.5, 0.5, 0.5, 0.5, 0.7, 0.5, 0.7, 0.5, 0.7, 0.5, 0.7, 0.5, 0.7, 0.5, 0.7, 0.5, 0.7, 0.5, 0.7, 0.5, 0.7, 0.5, 0.7, 0.5, 0.7, 0.5, 0.7, 0.5, 0.7, 0.5, 0.7, 0.5, 0.7, 0.5, 0.7, 0.5, 0.7, 0.5, 0.7, 0.5, 0.7, 0.5, 0.7, 0.5, 0.7, 0.5, 0.7, 0.5, 0.7, 0.5, 0.7, 0.5, 0.3, 0.5, 0.3, 0.5, 0.3, 0.5, 0.3, 0.5, 0.3, 0.5, 0.3, 0.5, 0.3, 0.5, 0.3, 0.5, 0.3, 0.5, 0.3, 0.5, 0.3, 0.5, 0.3, 0.5, 0.3, 0.5, 0.3, 0.5, 0.3, 0.5, 0.3, 0.5, 0.3, 0.5, 0.3, 0.5, 0.3, 0.5, 0.3, 0.5, 0.3, 0.5, 0.3, 0.5, 0.3, 0.5, 0.3, 0.5, 0.5, 0.5, 0.5, 0.5, 0.5, 0.5, 0.5, 0.5, 0.5, 0.5, 0.5, 0.5, 0.5, 0.5, 0.5, 0.5, 0.5, 0.5, 0.5, 0.5, 0.5, 0.5, 0.5, 0.5, 0.5, 0.5, 0.5, 0.5, 0.5, 0.5, 0.5, 0.5, 0.5, 0.5, 0.5, 0.5, 0.5, 0.5, 0.5, 0.5, 0.5, 0.5, 0.5, 0.5, 0.5, 0.5, 0.5, 0.5])
me_grass_3.materials.append(mat_m_grass_3)
me_grass_3.update()

# ---- objects
ob_grass_3 = bpy.data.objects.new('grass-3', me_grass_3)

# ---- transforms, parenting, visibility, modifiers, constraints
ob_grass_3.location = (0.0, 0.0, 0.0)

# ---- collection membership
col_col_lowpoly.objects.link(ob_grass_3)

# ---- scene / render settings (as saved in the file)
scene.frame_start = 1; scene.frame_end = 250; scene.frame_set(1)
scene.render.engine = 'BLENDER_EEVEE_NEXT'
scene.render.bake_bias = 0.0
scene.render.bake_samples = 0
scene.render.compositor_device = 'GPU'
scene.eevee.use_volume_custom_range = False
scene.eevee.fast_gi_thickness_near = 0.1
scene.eevee.fast_gi_thickness_far = 0.0
scene.eevee.ray_tracing_options.screen_trace_thickness = 0.1
bpy.context.view_layer.update()

# ---- added for rendering (the .blend has no active camera and no usable light): camera, sun + grey world if the file has none
cam_auto = bpy.data.cameras.new('AutoCamera')
cam_auto.lens = 50.0
cam_auto.sensor_width = 36.0
cam_auto.clip_end = 1000.0
ob_auto_camera = bpy.data.objects.new('AutoCamera', cam_auto)
scene.collection.objects.link(ob_auto_camera)
ob_auto_camera.location = (0.946037, -1.14153, 0.898728)
ob_auto_camera.rotation_euler = (1.09748, -7.21219e-08, 0.694738)
scene.camera = ob_auto_camera
light_auto_sun = bpy.data.lights.new('AutoSun', 'SUN')
light_auto_sun.energy = 3.0
light_auto_sun.angle = 0.0523599
ob_auto_sun = bpy.data.objects.new('AutoSun', light_auto_sun)
scene.collection.objects.link(ob_auto_sun)
ob_auto_sun.rotation_euler = (0.872665, 0.174533, 0.523599)
if scene.world is None:
    world_auto = bpy.data.worlds.new('AutoWorld')
    world_auto.color = (0.3, 0.3, 0.3)
    scene.world = world_auto
bpy.context.view_layer.update()
